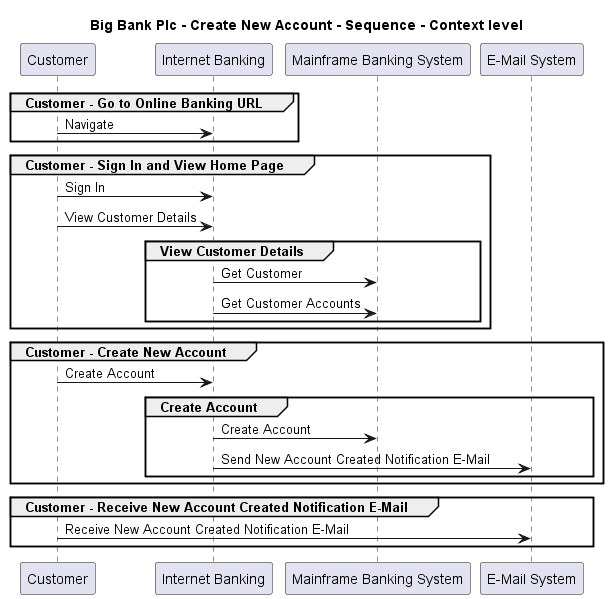

The diagram above was rendered by PlantUML. Its source (embedded in the PNG):
@startuml

title Big Bank Plc - Create New Account - Sequence - Context level

participant "Customer" as BigBankPlc.Actors.Customer
participant "Internet Banking" as BigBankPlc.SoftwareSystems.InternetBanking
participant "Mainframe Banking System" as BigBankPlc.SoftwareSystems.MainframeBankingSystem
participant "E-Mail System" as BigBankPlc.SoftwareSystems.EMailSystem

group Customer - Go to Online Banking URL
BigBankPlc.Actors.Customer -> BigBankPlc.SoftwareSystems.InternetBanking : Navigate
end
group Customer - Sign In and View Home Page
BigBankPlc.Actors.Customer -> BigBankPlc.SoftwareSystems.InternetBanking : Sign In
BigBankPlc.Actors.Customer -> BigBankPlc.SoftwareSystems.InternetBanking : View Customer Details
group View Customer Details
BigBankPlc.SoftwareSystems.InternetBanking -> BigBankPlc.SoftwareSystems.MainframeBankingSystem : Get Customer
BigBankPlc.SoftwareSystems.InternetBanking -> BigBankPlc.SoftwareSystems.MainframeBankingSystem : Get Customer Accounts
end
end
group Customer - Create New Account
BigBankPlc.Actors.Customer -> BigBankPlc.SoftwareSystems.InternetBanking : Create Account
group Create Account
BigBankPlc.SoftwareSystems.InternetBanking -> BigBankPlc.SoftwareSystems.MainframeBankingSystem : Create Account
BigBankPlc.SoftwareSystems.InternetBanking -> BigBankPlc.SoftwareSystems.EMailSystem : Send New Account Created Notification E-Mail
end
end
group Customer - Receive New Account Created Notification E-Mail
BigBankPlc.Actors.Customer -> BigBankPlc.SoftwareSystems.EMailSystem : Receive New Account Created Notification E-Mail
end


@enduml